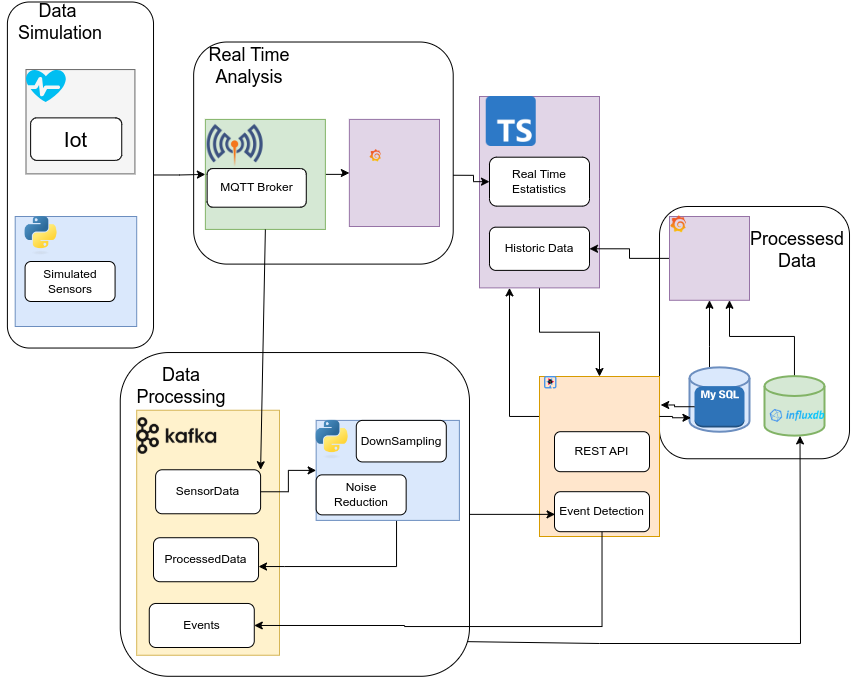

The diagram above was exported from draw.io. Its source (the exported page's mxGraphModel, read from the mxfile embedded in the PNG):
<mxGraphModel dx="906" dy="553" grid="1" gridSize="10" guides="1" tooltips="1" connect="1" arrows="1" fold="1" page="1" pageScale="1" pageWidth="850" pageHeight="1100" math="0" shadow="0">
  <root>
    <mxCell id="0" />
    <mxCell id="1" parent="0" />
    <mxCell id="AMUy9IzAEakHCzUX-f3U-112" value="" style="rounded=1;whiteSpace=wrap;html=1;direction=north;" vertex="1" parent="1">
      <mxGeometry x="830.01" y="620" width="190" height="252.27" as="geometry" />
    </mxCell>
    <mxCell id="AMUy9IzAEakHCzUX-f3U-111" style="edgeStyle=orthogonalEdgeStyle;rounded=0;orthogonalLoop=1;jettySize=auto;html=1;entryX=0.75;entryY=1;entryDx=0;entryDy=0;" edge="1" parent="1" source="AMUy9IzAEakHCzUX-f3U-50" target="AMUy9IzAEakHCzUX-f3U-32">
      <mxGeometry relative="1" as="geometry">
        <Array as="points">
          <mxPoint x="965" y="750" />
          <mxPoint x="900" y="750" />
        </Array>
      </mxGeometry>
    </mxCell>
    <mxCell id="AMUy9IzAEakHCzUX-f3U-50" value="" style="strokeWidth=2;html=1;shape=mxgraph.flowchart.database;whiteSpace=wrap;fillColor=#d5e8d4;strokeColor=#82b366;" vertex="1" parent="1">
      <mxGeometry x="935" y="789.63" width="60" height="59.51" as="geometry" />
    </mxCell>
    <mxCell id="AMUy9IzAEakHCzUX-f3U-62" value="" style="rounded=1;whiteSpace=wrap;html=1;direction=west;" vertex="1" parent="1">
      <mxGeometry x="364.15" y="455.5" width="259.56" height="222.09" as="geometry" />
    </mxCell>
    <mxCell id="AMUy9IzAEakHCzUX-f3U-43" value="" style="rounded=1;whiteSpace=wrap;html=1;direction=south;" vertex="1" parent="1">
      <mxGeometry x="290.76" y="766.04" width="349.24" height="323.75" as="geometry" />
    </mxCell>
    <mxCell id="AMUy9IzAEakHCzUX-f3U-16" style="edgeStyle=orthogonalEdgeStyle;rounded=0;orthogonalLoop=1;jettySize=auto;html=1;entryX=0;entryY=0.5;entryDx=0;entryDy=0;" edge="1" parent="1" source="AMUy9IzAEakHCzUX-f3U-2" target="AMUy9IzAEakHCzUX-f3U-12">
      <mxGeometry relative="1" as="geometry" />
    </mxCell>
    <mxCell id="AMUy9IzAEakHCzUX-f3U-2" value="" style="rounded=1;whiteSpace=wrap;html=1;direction=south;" vertex="1" parent="1">
      <mxGeometry x="177.9" y="415.5" width="146.12" height="346.04" as="geometry" />
    </mxCell>
    <mxCell id="AMUy9IzAEakHCzUX-f3U-4" value="" style="rounded=0;whiteSpace=wrap;html=1;fillColor=#f5f5f5;strokeColor=#666666;fontColor=#333333;" vertex="1" parent="1">
      <mxGeometry x="196.5" y="483.07" width="108.92" height="104.31" as="geometry" />
    </mxCell>
    <mxCell id="AMUy9IzAEakHCzUX-f3U-5" value="" style="verticalLabelPosition=bottom;html=1;verticalAlign=top;align=center;strokeColor=none;fillColor=#00BEF2;shape=mxgraph.azure.health_monitoring;" vertex="1" parent="1">
      <mxGeometry x="196.49999999999997" y="483.07" width="40" height="32.5" as="geometry" />
    </mxCell>
    <mxCell id="AMUy9IzAEakHCzUX-f3U-6" value="&lt;font style=&quot;font-size: 21px;&quot;&gt;Iot&lt;/font&gt;" style="rounded=1;whiteSpace=wrap;html=1;" vertex="1" parent="1">
      <mxGeometry x="201.11999999999998" y="531.38" width="91.12" height="42.5" as="geometry" />
    </mxCell>
    <mxCell id="DgBW5tTodpUJ9qpW31FN-56" value="" style="rounded=0;whiteSpace=wrap;html=1;fillColor=#dae8fc;strokeColor=#6c8ebf;" parent="1" vertex="1">
      <mxGeometry x="185.7" y="630" width="121.5" height="110" as="geometry" />
    </mxCell>
    <mxCell id="DgBW5tTodpUJ9qpW31FN-57" value="" style="shape=image;verticalLabelPosition=bottom;labelBackgroundColor=default;verticalAlign=top;aspect=fixed;imageAspect=0;image=https://upload.wikimedia.org/wikipedia/commons/thumb/c/c3/Python-logo-notext.svg/1869px-Python-logo-notext.svg.png;" parent="1" vertex="1">
      <mxGeometry x="195.57999999999998" y="630" width="35.23" height="38.65" as="geometry" />
    </mxCell>
    <mxCell id="DgBW5tTodpUJ9qpW31FN-58" value="Simulated Sensors" style="rounded=1;whiteSpace=wrap;html=1;" parent="1" vertex="1">
      <mxGeometry x="195.57999999999998" y="675" width="90" height="40" as="geometry" />
    </mxCell>
    <mxCell id="AMUy9IzAEakHCzUX-f3U-18" style="edgeStyle=orthogonalEdgeStyle;rounded=0;orthogonalLoop=1;jettySize=auto;html=1;entryX=0;entryY=0.5;entryDx=0;entryDy=0;" edge="1" parent="1" source="AMUy9IzAEakHCzUX-f3U-12" target="AMUy9IzAEakHCzUX-f3U-17">
      <mxGeometry relative="1" as="geometry">
        <Array as="points">
          <mxPoint x="516" y="588" />
          <mxPoint x="516" y="587" />
        </Array>
      </mxGeometry>
    </mxCell>
    <mxCell id="AMUy9IzAEakHCzUX-f3U-12" value="" style="rounded=0;whiteSpace=wrap;html=1;fillColor=#d5e8d4;strokeColor=#82b366;" vertex="1" parent="1">
      <mxGeometry x="375.87" y="532.9100000000001" width="120" height="110" as="geometry" />
    </mxCell>
    <mxCell id="AMUy9IzAEakHCzUX-f3U-14" value="MQTT Broker" style="rounded=1;whiteSpace=wrap;html=1;" vertex="1" parent="1">
      <mxGeometry x="377.65" y="582.07" width="99.13" height="38.62" as="geometry" />
    </mxCell>
    <mxCell id="AMUy9IzAEakHCzUX-f3U-15" value="" style="shape=image;verticalLabelPosition=bottom;labelBackgroundColor=default;verticalAlign=top;aspect=fixed;imageAspect=0;image=https://raw.githubusercontent.com/docker-library/docs/757578e3a44e5460a8a11d32a81776f8b74231a9/eclipse-mosquitto/logo.png;" vertex="1" parent="1">
      <mxGeometry x="377.65" y="531.38" width="56" height="56" as="geometry" />
    </mxCell>
    <mxCell id="AMUy9IzAEakHCzUX-f3U-17" value="" style="rounded=0;whiteSpace=wrap;html=1;fillColor=#e1d5e7;strokeColor=#9673a6;" vertex="1" parent="1">
      <mxGeometry x="519.87" y="532.91" width="90.13" height="107.09" as="geometry" />
    </mxCell>
    <mxCell id="AMUy9IzAEakHCzUX-f3U-19" value="" style="rounded=0;whiteSpace=wrap;html=1;fillColor=#fff2cc;strokeColor=#d6b656;" vertex="1" parent="1">
      <mxGeometry x="307.2" y="823.75" width="142.8" height="245" as="geometry" />
    </mxCell>
    <mxCell id="AMUy9IzAEakHCzUX-f3U-20" value="" style="shape=image;verticalLabelPosition=bottom;labelBackgroundColor=default;verticalAlign=top;aspect=fixed;imageAspect=0;image=https://static-00.iconduck.com/assets.00/kafka-icon-2048x935-cvu4503l.png;" vertex="1" parent="1">
      <mxGeometry x="307.2" y="831.25" width="80" height="36.53" as="geometry" />
    </mxCell>
    <mxCell id="AMUy9IzAEakHCzUX-f3U-21" value="SensorData" style="rounded=1;whiteSpace=wrap;html=1;" vertex="1" parent="1">
      <mxGeometry x="326.09999999999997" y="883.26" width="105" height="44" as="geometry" />
    </mxCell>
    <mxCell id="AMUy9IzAEakHCzUX-f3U-22" value="ProcessedData" style="rounded=1;whiteSpace=wrap;html=1;" vertex="1" parent="1">
      <mxGeometry x="324.02" y="951.23" width="105" height="44" as="geometry" />
    </mxCell>
    <mxCell id="AMUy9IzAEakHCzUX-f3U-26" value="" style="shape=image;verticalLabelPosition=bottom;labelBackgroundColor=default;verticalAlign=top;aspect=fixed;imageAspect=0;image=https://www.svgrepo.com/show/353829/grafana.svg;" vertex="1" parent="1">
      <mxGeometry x="540" y="563.12" width="49.58" height="49.58" as="geometry" />
    </mxCell>
    <mxCell id="AMUy9IzAEakHCzUX-f3U-88" style="edgeStyle=orthogonalEdgeStyle;rounded=0;orthogonalLoop=1;jettySize=auto;html=1;entryX=0.5;entryY=0;entryDx=0;entryDy=0;" edge="1" parent="1" source="AMUy9IzAEakHCzUX-f3U-27" target="AMUy9IzAEakHCzUX-f3U-37">
      <mxGeometry relative="1" as="geometry" />
    </mxCell>
    <mxCell id="AMUy9IzAEakHCzUX-f3U-27" value="" style="rounded=0;whiteSpace=wrap;html=1;fillColor=#e1d5e7;strokeColor=#9673a6;" vertex="1" parent="1">
      <mxGeometry x="650" y="510" width="120" height="191.38" as="geometry" />
    </mxCell>
    <mxCell id="AMUy9IzAEakHCzUX-f3U-28" value="Historic Data" style="rounded=1;whiteSpace=wrap;html=1;" vertex="1" parent="1">
      <mxGeometry x="660" y="640.69" width="100" height="43.19" as="geometry" />
    </mxCell>
    <mxCell id="AMUy9IzAEakHCzUX-f3U-29" value="Real Time Estatistics" style="rounded=1;whiteSpace=wrap;html=1;" vertex="1" parent="1">
      <mxGeometry x="660" y="570.69" width="100" height="48.94" as="geometry" />
    </mxCell>
    <mxCell id="AMUy9IzAEakHCzUX-f3U-30" value="" style="shape=image;verticalLabelPosition=bottom;labelBackgroundColor=default;verticalAlign=top;aspect=fixed;imageAspect=0;image=https://upload.wikimedia.org/wikipedia/commons/thumb/4/4c/Typescript_logo_2020.svg/2048px-Typescript_logo_2020.svg.png;" vertex="1" parent="1">
      <mxGeometry x="656.74" y="510" width="50" height="50" as="geometry" />
    </mxCell>
    <mxCell id="AMUy9IzAEakHCzUX-f3U-58" style="edgeStyle=orthogonalEdgeStyle;rounded=0;orthogonalLoop=1;jettySize=auto;html=1;entryX=1;entryY=0.5;entryDx=0;entryDy=0;" edge="1" parent="1" source="AMUy9IzAEakHCzUX-f3U-32" target="AMUy9IzAEakHCzUX-f3U-28">
      <mxGeometry relative="1" as="geometry" />
    </mxCell>
    <mxCell id="AMUy9IzAEakHCzUX-f3U-32" value="" style="rounded=0;whiteSpace=wrap;html=1;fillColor=#e1d5e7;strokeColor=#9673a6;" vertex="1" parent="1">
      <mxGeometry x="840" y="630" width="80" height="83.78" as="geometry" />
    </mxCell>
    <mxCell id="AMUy9IzAEakHCzUX-f3U-33" value="" style="shape=image;verticalLabelPosition=bottom;labelBackgroundColor=default;verticalAlign=top;aspect=fixed;imageAspect=0;image=https://www.svgrepo.com/show/353829/grafana.svg;" vertex="1" parent="1">
      <mxGeometry x="840.62" y="629.41" width="67.5" height="67.5" as="geometry" />
    </mxCell>
    <mxCell id="AMUy9IzAEakHCzUX-f3U-78" style="edgeStyle=orthogonalEdgeStyle;rounded=0;orthogonalLoop=1;jettySize=auto;html=1;" edge="1" parent="1" source="AMUy9IzAEakHCzUX-f3U-34" target="AMUy9IzAEakHCzUX-f3U-22">
      <mxGeometry relative="1" as="geometry">
        <Array as="points">
          <mxPoint x="567" y="980" />
          <mxPoint x="455" y="980" />
          <mxPoint x="455" y="981" />
        </Array>
      </mxGeometry>
    </mxCell>
    <mxCell id="AMUy9IzAEakHCzUX-f3U-34" value="" style="rounded=0;whiteSpace=wrap;html=1;fillColor=#dae8fc;strokeColor=#6c8ebf;" vertex="1" parent="1">
      <mxGeometry x="486.65999999999997" y="833.89" width="143.22" height="100" as="geometry" />
    </mxCell>
    <mxCell id="AMUy9IzAEakHCzUX-f3U-35" value="" style="shape=image;verticalLabelPosition=bottom;labelBackgroundColor=default;verticalAlign=top;aspect=fixed;imageAspect=0;image=https://upload.wikimedia.org/wikipedia/commons/thumb/c/c3/Python-logo-notext.svg/1869px-Python-logo-notext.svg.png;" vertex="1" parent="1">
      <mxGeometry x="486.6600000000001" y="833.89" width="35.23" height="38.65" as="geometry" />
    </mxCell>
    <mxCell id="AMUy9IzAEakHCzUX-f3U-36" value="Noise Reduction" style="rounded=1;whiteSpace=wrap;html=1;" vertex="1" parent="1">
      <mxGeometry x="486.6600000000001" y="888.36" width="90" height="40" as="geometry" />
    </mxCell>
    <mxCell id="AMUy9IzAEakHCzUX-f3U-69" style="edgeStyle=orthogonalEdgeStyle;rounded=0;orthogonalLoop=1;jettySize=auto;html=1;entryX=0.25;entryY=1;entryDx=0;entryDy=0;" edge="1" parent="1" source="AMUy9IzAEakHCzUX-f3U-37" target="AMUy9IzAEakHCzUX-f3U-27">
      <mxGeometry relative="1" as="geometry">
        <Array as="points">
          <mxPoint x="776" y="830" />
          <mxPoint x="776" y="830" />
        </Array>
      </mxGeometry>
    </mxCell>
    <mxCell id="AMUy9IzAEakHCzUX-f3U-37" value="" style="rounded=0;whiteSpace=wrap;html=1;fillColor=#ffe6cc;strokeColor=#d79b00;" vertex="1" parent="1">
      <mxGeometry x="710" y="790" width="120" height="160" as="geometry" />
    </mxCell>
    <mxCell id="AMUy9IzAEakHCzUX-f3U-38" value="" style="shape=image;verticalLabelPosition=bottom;labelBackgroundColor=default;verticalAlign=top;aspect=fixed;imageAspect=0;image=https://www.svgrepo.com/show/354245/quarkus-icon.svg;" vertex="1" parent="1">
      <mxGeometry x="715" y="790" width="50" height="50" as="geometry" />
    </mxCell>
    <mxCell id="AMUy9IzAEakHCzUX-f3U-95" style="edgeStyle=orthogonalEdgeStyle;rounded=0;orthogonalLoop=1;jettySize=auto;html=1;entryX=1;entryY=0.5;entryDx=0;entryDy=0;" edge="1" parent="1" source="AMUy9IzAEakHCzUX-f3U-39" target="AMUy9IzAEakHCzUX-f3U-52">
      <mxGeometry relative="1" as="geometry">
        <Array as="points">
          <mxPoint x="773" y="1040" />
          <mxPoint x="575" y="1040" />
          <mxPoint x="575" y="1039" />
        </Array>
      </mxGeometry>
    </mxCell>
    <mxCell id="AMUy9IzAEakHCzUX-f3U-39" value="Event Detection" style="rounded=1;whiteSpace=wrap;html=1;" vertex="1" parent="1">
      <mxGeometry x="725" y="905.19" width="95" height="40" as="geometry" />
    </mxCell>
    <mxCell id="AMUy9IzAEakHCzUX-f3U-40" value="REST API" style="rounded=1;whiteSpace=wrap;html=1;" vertex="1" parent="1">
      <mxGeometry x="725" y="845.19" width="95" height="40" as="geometry" />
    </mxCell>
    <mxCell id="AMUy9IzAEakHCzUX-f3U-31" style="edgeStyle=orthogonalEdgeStyle;rounded=0;orthogonalLoop=1;jettySize=auto;html=1;entryX=0;entryY=0.5;entryDx=0;entryDy=0;exitX=0;exitY=0.4;exitDx=0;exitDy=0;exitPerimeter=0;" edge="1" parent="1" source="AMUy9IzAEakHCzUX-f3U-62" target="AMUy9IzAEakHCzUX-f3U-29">
      <mxGeometry relative="1" as="geometry">
        <Array as="points">
          <mxPoint x="644" y="596" />
        </Array>
      </mxGeometry>
    </mxCell>
    <mxCell id="AMUy9IzAEakHCzUX-f3U-42" style="edgeStyle=orthogonalEdgeStyle;rounded=0;orthogonalLoop=1;jettySize=auto;html=1;entryX=0;entryY=0.5;entryDx=0;entryDy=0;" edge="1" parent="1" source="AMUy9IzAEakHCzUX-f3U-21" target="AMUy9IzAEakHCzUX-f3U-34">
      <mxGeometry relative="1" as="geometry" />
    </mxCell>
    <mxCell id="AMUy9IzAEakHCzUX-f3U-44" value="&lt;font style=&quot;font-size: 18px;&quot;&gt;Data Processing&lt;/font&gt;" style="text;html=1;align=center;verticalAlign=middle;whiteSpace=wrap;rounded=0;" vertex="1" parent="1">
      <mxGeometry x="291.87" y="780" width="120" height="40" as="geometry" />
    </mxCell>
    <mxCell id="AMUy9IzAEakHCzUX-f3U-45" value="DownSampling" style="rounded=1;whiteSpace=wrap;html=1;" vertex="1" parent="1">
      <mxGeometry x="526.78" y="833.8900000000001" width="90.01" height="41.55" as="geometry" />
    </mxCell>
    <mxCell id="AMUy9IzAEakHCzUX-f3U-110" style="edgeStyle=orthogonalEdgeStyle;rounded=0;orthogonalLoop=1;jettySize=auto;html=1;entryX=0.5;entryY=1;entryDx=0;entryDy=0;" edge="1" parent="1" source="AMUy9IzAEakHCzUX-f3U-48" target="AMUy9IzAEakHCzUX-f3U-32">
      <mxGeometry relative="1" as="geometry">
        <mxPoint x="900" y="720" as="targetPoint" />
        <Array as="points">
          <mxPoint x="880" y="760" />
          <mxPoint x="880" y="760" />
        </Array>
      </mxGeometry>
    </mxCell>
    <mxCell id="AMUy9IzAEakHCzUX-f3U-48" value="" style="strokeWidth=2;html=1;shape=mxgraph.flowchart.database;whiteSpace=wrap;fillColor=#dae8fc;strokeColor=#6c8ebf;" vertex="1" parent="1">
      <mxGeometry x="860" y="780.86" width="60" height="64.39" as="geometry" />
    </mxCell>
    <mxCell id="AMUy9IzAEakHCzUX-f3U-51" value="" style="outlineConnect=0;dashed=0;verticalLabelPosition=bottom;verticalAlign=top;align=center;html=1;shape=mxgraph.aws3.mysql_db_instance_2;fillColor=#2E73B8;gradientColor=none;" vertex="1" parent="1">
      <mxGeometry x="865" y="799.63" width="50" height="41.28" as="geometry" />
    </mxCell>
    <mxCell id="AMUy9IzAEakHCzUX-f3U-52" value="Events" style="rounded=1;whiteSpace=wrap;html=1;" vertex="1" parent="1">
      <mxGeometry x="319.77" y="1016.98" width="105" height="44" as="geometry" />
    </mxCell>
    <mxCell id="AMUy9IzAEakHCzUX-f3U-55" value="&lt;font style=&quot;font-size: 18px;&quot;&gt;Data&amp;nbsp; Simulation&lt;/font&gt;" style="text;html=1;align=center;verticalAlign=middle;whiteSpace=wrap;rounded=0;" vertex="1" parent="1">
      <mxGeometry x="170.76" y="415.5" width="120" height="40" as="geometry" />
    </mxCell>
    <mxCell id="AMUy9IzAEakHCzUX-f3U-63" value="&lt;font style=&quot;font-size: 18px;&quot;&gt;Real Time Analysis&lt;/font&gt;" style="text;html=1;align=center;verticalAlign=middle;whiteSpace=wrap;rounded=0;" vertex="1" parent="1">
      <mxGeometry x="360.44" y="460" width="120" height="40" as="geometry" />
    </mxCell>
    <mxCell id="AMUy9IzAEakHCzUX-f3U-49" value="" style="shape=image;verticalLabelPosition=bottom;labelBackgroundColor=default;verticalAlign=top;aspect=fixed;imageAspect=0;image=https://upload.wikimedia.org/wikipedia/commons/thumb/c/c6/Influxdb_logo.svg/1200px-Influxdb_logo.svg.png;" vertex="1" parent="1">
      <mxGeometry x="915" y="809.63" width="106.08" height="39.51" as="geometry" />
    </mxCell>
    <mxCell id="AMUy9IzAEakHCzUX-f3U-86" value="" style="endArrow=classic;html=1;rounded=0;entryX=0.592;entryY=1.005;entryDx=0;entryDy=0;exitX=0.893;exitY=0.005;exitDx=0;exitDy=0;exitPerimeter=0;entryPerimeter=0;" edge="1" parent="1" source="AMUy9IzAEakHCzUX-f3U-43" target="AMUy9IzAEakHCzUX-f3U-50">
      <mxGeometry width="50" height="50" relative="1" as="geometry">
        <mxPoint x="683" y="1057" as="sourcePoint" />
        <mxPoint x="769" y="1010" as="targetPoint" />
        <Array as="points">
          <mxPoint x="770" y="1057" />
          <mxPoint x="971" y="1057" />
        </Array>
      </mxGeometry>
    </mxCell>
    <mxCell id="AMUy9IzAEakHCzUX-f3U-107" style="edgeStyle=orthogonalEdgeStyle;rounded=0;orthogonalLoop=1;jettySize=auto;html=1;entryX=1.01;entryY=0.178;entryDx=0;entryDy=0;entryPerimeter=0;" edge="1" parent="1" source="AMUy9IzAEakHCzUX-f3U-51" target="AMUy9IzAEakHCzUX-f3U-37">
      <mxGeometry relative="1" as="geometry" />
    </mxCell>
    <mxCell id="AMUy9IzAEakHCzUX-f3U-113" style="edgeStyle=orthogonalEdgeStyle;rounded=0;orthogonalLoop=1;jettySize=auto;html=1;entryX=0.024;entryY=0.783;entryDx=0;entryDy=0;entryPerimeter=0;" edge="1" parent="1" source="AMUy9IzAEakHCzUX-f3U-37" target="AMUy9IzAEakHCzUX-f3U-48">
      <mxGeometry relative="1" as="geometry">
        <Array as="points">
          <mxPoint x="843" y="830" />
          <mxPoint x="843" y="831" />
        </Array>
      </mxGeometry>
    </mxCell>
    <mxCell id="AMUy9IzAEakHCzUX-f3U-114" value="&lt;span style=&quot;font-size: 18px;&quot;&gt;Processesd Data&lt;/span&gt;" style="text;html=1;align=center;verticalAlign=middle;whiteSpace=wrap;rounded=0;" vertex="1" parent="1">
      <mxGeometry x="908.04" y="643.88" width="120" height="40" as="geometry" />
    </mxCell>
    <mxCell id="AMUy9IzAEakHCzUX-f3U-115" style="edgeStyle=orthogonalEdgeStyle;rounded=0;orthogonalLoop=1;jettySize=auto;html=1;entryX=0.006;entryY=0.567;entryDx=0;entryDy=0;entryPerimeter=0;" edge="1" parent="1" source="AMUy9IzAEakHCzUX-f3U-43" target="AMUy9IzAEakHCzUX-f3U-39">
      <mxGeometry relative="1" as="geometry" />
    </mxCell>
    <mxCell id="AMUy9IzAEakHCzUX-f3U-116" value="" style="endArrow=classic;html=1;rounded=0;exitX=0.5;exitY=1;exitDx=0;exitDy=0;entryX=1;entryY=0;entryDx=0;entryDy=0;" edge="1" parent="1" source="AMUy9IzAEakHCzUX-f3U-12" target="AMUy9IzAEakHCzUX-f3U-21">
      <mxGeometry width="50" height="50" relative="1" as="geometry">
        <mxPoint x="380" y="770" as="sourcePoint" />
        <mxPoint x="430" y="720" as="targetPoint" />
      </mxGeometry>
    </mxCell>
  </root>
</mxGraphModel>